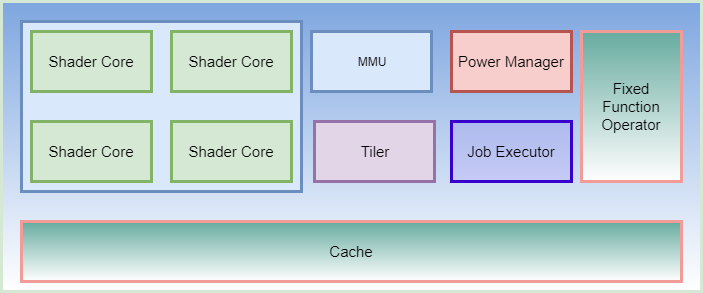

The diagram above was exported from draw.io. Its source (the exported page's mxGraphModel, read from the mxfile embedded in the PNG):
<mxGraphModel dx="1380" dy="808" grid="1" gridSize="10" guides="1" tooltips="1" connect="1" arrows="1" fold="1" page="1" pageScale="1" pageWidth="827" pageHeight="1169" math="0" shadow="0">
  <root>
    <mxCell id="bmFFXHL9J4udZYqGnocV-0" />
    <mxCell id="bmFFXHL9J4udZYqGnocV-1" parent="bmFFXHL9J4udZYqGnocV-0" />
    <mxCell id="bmFFXHL9J4udZYqGnocV-13" value="" style="rounded=0;whiteSpace=wrap;html=1;strokeColor=#D5E8D4;strokeWidth=3;fillColor=#7EA6E0;gradientColor=#ffffff;" vertex="1" parent="bmFFXHL9J4udZYqGnocV-1">
      <mxGeometry x="100" y="220" width="700" height="290" as="geometry" />
    </mxCell>
    <mxCell id="bmFFXHL9J4udZYqGnocV-11" value="" style="rounded=0;whiteSpace=wrap;html=1;strokeColor=#6c8ebf;strokeWidth=3;fillColor=#dae8fc;" vertex="1" parent="bmFFXHL9J4udZYqGnocV-1">
      <mxGeometry x="120" y="240" width="280" height="170" as="geometry" />
    </mxCell>
    <mxCell id="bmFFXHL9J4udZYqGnocV-2" value="&lt;font style=&quot;font-size: 15px&quot;&gt;Shader Core&lt;/font&gt;" style="rounded=0;whiteSpace=wrap;html=1;strokeColor=#82b366;strokeWidth=3;fillColor=#d5e8d4;" vertex="1" parent="bmFFXHL9J4udZYqGnocV-1">
      <mxGeometry x="130" y="250" width="120" height="60" as="geometry" />
    </mxCell>
    <mxCell id="bmFFXHL9J4udZYqGnocV-3" value="&lt;font style=&quot;font-size: 15px&quot;&gt;Shader Core&lt;/font&gt;" style="rounded=0;whiteSpace=wrap;html=1;strokeColor=#82b366;strokeWidth=3;fillColor=#d5e8d4;" vertex="1" parent="bmFFXHL9J4udZYqGnocV-1">
      <mxGeometry x="270" y="250" width="120" height="60" as="geometry" />
    </mxCell>
    <mxCell id="bmFFXHL9J4udZYqGnocV-4" value="MMU" style="rounded=0;whiteSpace=wrap;html=1;strokeColor=#6c8ebf;strokeWidth=3;fillColor=#dae8fc;" vertex="1" parent="bmFFXHL9J4udZYqGnocV-1">
      <mxGeometry x="410" y="250" width="120" height="60" as="geometry" />
    </mxCell>
    <mxCell id="bmFFXHL9J4udZYqGnocV-5" value="&lt;font style=&quot;font-size: 15px&quot;&gt;Shader Core&lt;/font&gt;" style="rounded=0;whiteSpace=wrap;html=1;strokeColor=#82b366;strokeWidth=3;fillColor=#d5e8d4;" vertex="1" parent="bmFFXHL9J4udZYqGnocV-1">
      <mxGeometry x="130" y="340" width="120" height="60" as="geometry" />
    </mxCell>
    <mxCell id="bmFFXHL9J4udZYqGnocV-6" value="&lt;font style=&quot;font-size: 15px&quot;&gt;Shader Core&lt;/font&gt;" style="rounded=0;whiteSpace=wrap;html=1;strokeColor=#82b366;strokeWidth=3;fillColor=#d5e8d4;" vertex="1" parent="bmFFXHL9J4udZYqGnocV-1">
      <mxGeometry x="270" y="340" width="120" height="60" as="geometry" />
    </mxCell>
    <mxCell id="bmFFXHL9J4udZYqGnocV-7" value="&lt;font style=&quot;font-size: 15px&quot;&gt;Cache&lt;/font&gt;" style="rounded=0;whiteSpace=wrap;html=1;strokeColor=#F19C99;strokeWidth=3;fillColor=#67AB9F;gradientColor=#ffffff;" vertex="1" parent="bmFFXHL9J4udZYqGnocV-1">
      <mxGeometry x="120" y="440" width="660" height="60" as="geometry" />
    </mxCell>
    <mxCell id="bmFFXHL9J4udZYqGnocV-9" value="&lt;font style=&quot;font-size: 15px&quot;&gt;Power Manager&lt;/font&gt;" style="rounded=0;whiteSpace=wrap;html=1;strokeColor=#b85450;strokeWidth=3;fillColor=#f8cecc;" vertex="1" parent="bmFFXHL9J4udZYqGnocV-1">
      <mxGeometry x="550" y="250" width="120" height="60" as="geometry" />
    </mxCell>
    <mxCell id="bmFFXHL9J4udZYqGnocV-10" value="&lt;font style=&quot;font-size: 15px&quot;&gt;Tiler&lt;/font&gt;" style="rounded=0;whiteSpace=wrap;html=1;strokeColor=#9673a6;strokeWidth=3;fillColor=#e1d5e7;" vertex="1" parent="bmFFXHL9J4udZYqGnocV-1">
      <mxGeometry x="413" y="340" width="120" height="60" as="geometry" />
    </mxCell>
    <mxCell id="bmFFXHL9J4udZYqGnocV-12" value="&lt;font color=&quot;#000000&quot; style=&quot;font-size: 15px&quot;&gt;Job Executor&lt;/font&gt;" style="rounded=0;whiteSpace=wrap;html=1;strokeColor=#3700CC;strokeWidth=3;fillColor=#6A00FF15;fontColor=#ffffff;" vertex="1" parent="bmFFXHL9J4udZYqGnocV-1">
      <mxGeometry x="550" y="340" width="120" height="60" as="geometry" />
    </mxCell>
    <mxCell id="c6RyshTyiGiT5rl88NA3-0" value="&lt;font style=&quot;font-size: 15px&quot;&gt;Fixed&lt;br&gt;Function&lt;br&gt;Operator&lt;/font&gt;" style="rounded=0;whiteSpace=wrap;html=1;strokeColor=#F19C99;strokeWidth=3;fillColor=#67AB9F;gradientColor=#ffffff;" vertex="1" parent="bmFFXHL9J4udZYqGnocV-1">
      <mxGeometry x="680" y="250" width="100" height="150" as="geometry" />
    </mxCell>
  </root>
</mxGraphModel>